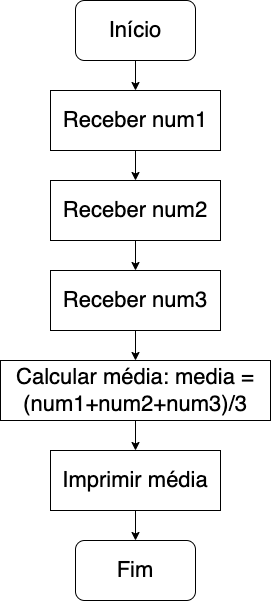

The diagram above was exported from draw.io. Its source (the exported page's mxGraphModel, read from the mxfile embedded in the PNG):
<mxGraphModel dx="954" dy="616" grid="1" gridSize="10" guides="1" tooltips="1" connect="1" arrows="1" fold="1" page="1" pageScale="1" pageWidth="850" pageHeight="1100" math="0" shadow="0">
  <root>
    <mxCell id="0" />
    <mxCell id="1" parent="0" />
    <mxCell id="1u-CkGGnvvpD79gUzLKd-9" style="edgeStyle=orthogonalEdgeStyle;rounded=0;orthogonalLoop=1;jettySize=auto;html=1;exitX=0.5;exitY=1;exitDx=0;exitDy=0;fontSize=22;" edge="1" parent="1" source="1u-CkGGnvvpD79gUzLKd-1" target="1u-CkGGnvvpD79gUzLKd-2">
      <mxGeometry relative="1" as="geometry" />
    </mxCell>
    <mxCell id="1u-CkGGnvvpD79gUzLKd-1" value="Início" style="rounded=1;whiteSpace=wrap;html=1;fontSize=22;" vertex="1" parent="1">
      <mxGeometry x="365" y="60" width="120" height="60" as="geometry" />
    </mxCell>
    <mxCell id="1u-CkGGnvvpD79gUzLKd-10" style="edgeStyle=orthogonalEdgeStyle;rounded=0;orthogonalLoop=1;jettySize=auto;html=1;exitX=0.5;exitY=1;exitDx=0;exitDy=0;entryX=0.5;entryY=0;entryDx=0;entryDy=0;fontSize=22;" edge="1" parent="1" source="1u-CkGGnvvpD79gUzLKd-2" target="1u-CkGGnvvpD79gUzLKd-3">
      <mxGeometry relative="1" as="geometry" />
    </mxCell>
    <mxCell id="1u-CkGGnvvpD79gUzLKd-2" value="Receber num1" style="rounded=0;whiteSpace=wrap;html=1;fontSize=22;" vertex="1" parent="1">
      <mxGeometry x="340" y="150" width="170" height="60" as="geometry" />
    </mxCell>
    <mxCell id="1u-CkGGnvvpD79gUzLKd-11" style="edgeStyle=orthogonalEdgeStyle;rounded=0;orthogonalLoop=1;jettySize=auto;html=1;exitX=0.5;exitY=1;exitDx=0;exitDy=0;entryX=0.5;entryY=0;entryDx=0;entryDy=0;fontSize=22;" edge="1" parent="1" source="1u-CkGGnvvpD79gUzLKd-3" target="1u-CkGGnvvpD79gUzLKd-4">
      <mxGeometry relative="1" as="geometry" />
    </mxCell>
    <mxCell id="1u-CkGGnvvpD79gUzLKd-3" value="Receber num2" style="rounded=0;whiteSpace=wrap;html=1;fontSize=22;" vertex="1" parent="1">
      <mxGeometry x="340" y="240" width="170" height="60" as="geometry" />
    </mxCell>
    <mxCell id="1u-CkGGnvvpD79gUzLKd-12" style="edgeStyle=orthogonalEdgeStyle;rounded=0;orthogonalLoop=1;jettySize=auto;html=1;exitX=0.5;exitY=1;exitDx=0;exitDy=0;entryX=0.5;entryY=0;entryDx=0;entryDy=0;fontSize=22;" edge="1" parent="1" source="1u-CkGGnvvpD79gUzLKd-4" target="1u-CkGGnvvpD79gUzLKd-5">
      <mxGeometry relative="1" as="geometry" />
    </mxCell>
    <mxCell id="1u-CkGGnvvpD79gUzLKd-4" value="Receber num3" style="rounded=0;whiteSpace=wrap;html=1;fontSize=22;" vertex="1" parent="1">
      <mxGeometry x="340" y="330" width="170" height="60" as="geometry" />
    </mxCell>
    <mxCell id="1u-CkGGnvvpD79gUzLKd-13" style="edgeStyle=orthogonalEdgeStyle;rounded=0;orthogonalLoop=1;jettySize=auto;html=1;exitX=0.5;exitY=1;exitDx=0;exitDy=0;entryX=0.5;entryY=0;entryDx=0;entryDy=0;fontSize=22;" edge="1" parent="1" source="1u-CkGGnvvpD79gUzLKd-5" target="1u-CkGGnvvpD79gUzLKd-7">
      <mxGeometry relative="1" as="geometry" />
    </mxCell>
    <mxCell id="1u-CkGGnvvpD79gUzLKd-5" value="Calcular média: media = (num1+num2+num3)/3" style="rounded=0;whiteSpace=wrap;html=1;fontSize=22;" vertex="1" parent="1">
      <mxGeometry x="290" y="420" width="270" height="60" as="geometry" />
    </mxCell>
    <mxCell id="1u-CkGGnvvpD79gUzLKd-14" style="edgeStyle=orthogonalEdgeStyle;rounded=0;orthogonalLoop=1;jettySize=auto;html=1;exitX=0.5;exitY=1;exitDx=0;exitDy=0;entryX=0.5;entryY=0;entryDx=0;entryDy=0;fontSize=22;" edge="1" parent="1" source="1u-CkGGnvvpD79gUzLKd-7" target="1u-CkGGnvvpD79gUzLKd-8">
      <mxGeometry relative="1" as="geometry" />
    </mxCell>
    <mxCell id="1u-CkGGnvvpD79gUzLKd-7" value="Imprimir média" style="rounded=0;whiteSpace=wrap;html=1;fontSize=22;" vertex="1" parent="1">
      <mxGeometry x="340" y="510" width="170" height="60" as="geometry" />
    </mxCell>
    <mxCell id="1u-CkGGnvvpD79gUzLKd-8" value="Fim" style="rounded=1;whiteSpace=wrap;html=1;fontSize=22;" vertex="1" parent="1">
      <mxGeometry x="365" y="600" width="120" height="60" as="geometry" />
    </mxCell>
  </root>
</mxGraphModel>